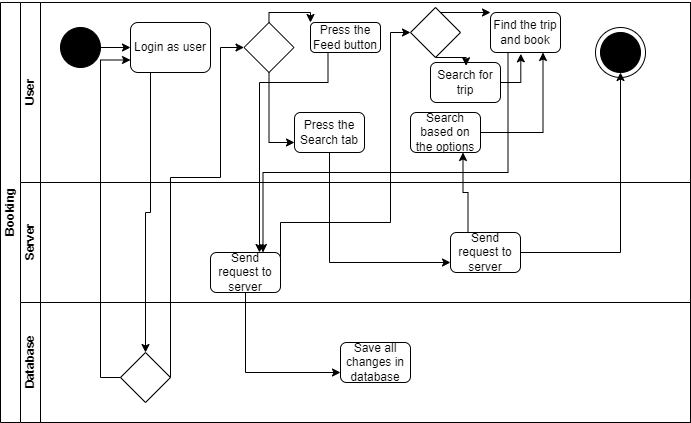

The diagram above was exported from draw.io. Its source (the exported page's mxGraphModel, read from the mxfile embedded in the PNG):
<mxGraphModel dx="868" dy="425" grid="1" gridSize="10" guides="1" tooltips="1" connect="1" arrows="1" fold="1" page="1" pageScale="1" pageWidth="827" pageHeight="1169" math="0" shadow="0">
  <root>
    <mxCell id="0" />
    <mxCell id="1" parent="0" />
    <mxCell id="dNxyNK7c78bLwvsdeMH5-19" value="Booking" style="swimlane;html=1;childLayout=stackLayout;resizeParent=1;resizeParentMax=0;horizontal=0;startSize=20;horizontalStack=0;" parent="1" vertex="1">
      <mxGeometry x="120" y="120" width="690" height="420" as="geometry" />
    </mxCell>
    <mxCell id="ZrjQXJkZthFbHCWMLZrY-18" style="edgeStyle=orthogonalEdgeStyle;rounded=0;orthogonalLoop=1;jettySize=auto;html=1;exitX=1;exitY=0.5;exitDx=0;exitDy=0;entryX=0;entryY=0.5;entryDx=0;entryDy=0;" parent="dNxyNK7c78bLwvsdeMH5-19" source="ZrjQXJkZthFbHCWMLZrY-13" target="ZrjQXJkZthFbHCWMLZrY-17" edge="1">
      <mxGeometry relative="1" as="geometry">
        <Array as="points">
          <mxPoint x="280" y="220" />
          <mxPoint x="390" y="220" />
          <mxPoint x="390" y="30" />
        </Array>
      </mxGeometry>
    </mxCell>
    <mxCell id="dNxyNK7c78bLwvsdeMH5-21" value="User" style="swimlane;html=1;startSize=20;horizontal=0;" parent="dNxyNK7c78bLwvsdeMH5-19" vertex="1">
      <mxGeometry x="20" width="670" height="180" as="geometry" />
    </mxCell>
    <mxCell id="YTZunqjqnU--mBY97681-1" value="" style="ellipse;whiteSpace=wrap;html=1;aspect=fixed;" vertex="1" parent="dNxyNK7c78bLwvsdeMH5-21">
      <mxGeometry x="575" y="25" width="50" height="50" as="geometry" />
    </mxCell>
    <mxCell id="ZrjQXJkZthFbHCWMLZrY-2" value="Login as user" style="rounded=1;whiteSpace=wrap;html=1;" parent="dNxyNK7c78bLwvsdeMH5-21" vertex="1">
      <mxGeometry x="110" y="20" width="80" height="50" as="geometry" />
    </mxCell>
    <mxCell id="ZrjQXJkZthFbHCWMLZrY-3" style="edgeStyle=orthogonalEdgeStyle;rounded=0;orthogonalLoop=1;jettySize=auto;html=1;exitX=0.5;exitY=1;exitDx=0;exitDy=0;" parent="dNxyNK7c78bLwvsdeMH5-21" source="ZrjQXJkZthFbHCWMLZrY-2" target="ZrjQXJkZthFbHCWMLZrY-2" edge="1">
      <mxGeometry relative="1" as="geometry" />
    </mxCell>
    <mxCell id="ZrjQXJkZthFbHCWMLZrY-12" style="edgeStyle=orthogonalEdgeStyle;rounded=0;orthogonalLoop=1;jettySize=auto;html=1;exitX=0.5;exitY=0;exitDx=0;exitDy=0;entryX=0;entryY=0;entryDx=0;entryDy=0;" parent="dNxyNK7c78bLwvsdeMH5-21" source="ZrjQXJkZthFbHCWMLZrY-10" target="ZrjQXJkZthFbHCWMLZrY-11" edge="1">
      <mxGeometry relative="1" as="geometry">
        <Array as="points">
          <mxPoint x="249" y="10" />
        </Array>
      </mxGeometry>
    </mxCell>
    <mxCell id="ZrjQXJkZthFbHCWMLZrY-27" style="edgeStyle=orthogonalEdgeStyle;rounded=0;orthogonalLoop=1;jettySize=auto;html=1;exitX=0.5;exitY=1;exitDx=0;exitDy=0;entryX=0;entryY=0.75;entryDx=0;entryDy=0;" parent="dNxyNK7c78bLwvsdeMH5-21" source="ZrjQXJkZthFbHCWMLZrY-10" target="ZrjQXJkZthFbHCWMLZrY-24" edge="1">
      <mxGeometry relative="1" as="geometry" />
    </mxCell>
    <mxCell id="ZrjQXJkZthFbHCWMLZrY-10" value="" style="rhombus;whiteSpace=wrap;html=1;" parent="dNxyNK7c78bLwvsdeMH5-21" vertex="1">
      <mxGeometry x="223.5" y="20" width="50" height="50" as="geometry" />
    </mxCell>
    <mxCell id="ZrjQXJkZthFbHCWMLZrY-11" value="Press the Feed button" style="rounded=1;whiteSpace=wrap;html=1;" parent="dNxyNK7c78bLwvsdeMH5-21" vertex="1">
      <mxGeometry x="290" y="20" width="70" height="30" as="geometry" />
    </mxCell>
    <mxCell id="ZrjQXJkZthFbHCWMLZrY-21" style="edgeStyle=orthogonalEdgeStyle;rounded=0;orthogonalLoop=1;jettySize=auto;html=1;exitX=0.5;exitY=0;exitDx=0;exitDy=0;entryX=0;entryY=0;entryDx=0;entryDy=0;" parent="dNxyNK7c78bLwvsdeMH5-21" source="ZrjQXJkZthFbHCWMLZrY-17" target="ZrjQXJkZthFbHCWMLZrY-19" edge="1">
      <mxGeometry relative="1" as="geometry">
        <Array as="points">
          <mxPoint x="415" y="10" />
        </Array>
      </mxGeometry>
    </mxCell>
    <mxCell id="ZrjQXJkZthFbHCWMLZrY-17" value="" style="rhombus;whiteSpace=wrap;html=1;" parent="dNxyNK7c78bLwvsdeMH5-21" vertex="1">
      <mxGeometry x="390" y="5" width="50" height="50" as="geometry" />
    </mxCell>
    <mxCell id="ZrjQXJkZthFbHCWMLZrY-19" value="Find the trip and book" style="rounded=1;whiteSpace=wrap;html=1;" parent="dNxyNK7c78bLwvsdeMH5-21" vertex="1">
      <mxGeometry x="470" y="10" width="70" height="40" as="geometry" />
    </mxCell>
    <mxCell id="ZrjQXJkZthFbHCWMLZrY-24" value="Press the Search tab" style="rounded=1;whiteSpace=wrap;html=1;" parent="dNxyNK7c78bLwvsdeMH5-21" vertex="1">
      <mxGeometry x="274" y="110" width="70" height="40" as="geometry" />
    </mxCell>
    <mxCell id="ZrjQXJkZthFbHCWMLZrY-30" style="edgeStyle=orthogonalEdgeStyle;rounded=0;orthogonalLoop=1;jettySize=auto;html=1;exitX=1;exitY=0.5;exitDx=0;exitDy=0;entryX=0.75;entryY=1;entryDx=0;entryDy=0;" parent="dNxyNK7c78bLwvsdeMH5-21" source="ZrjQXJkZthFbHCWMLZrY-28" target="ZrjQXJkZthFbHCWMLZrY-19" edge="1">
      <mxGeometry relative="1" as="geometry" />
    </mxCell>
    <mxCell id="ZrjQXJkZthFbHCWMLZrY-28" value="Search based on the options" style="rounded=1;whiteSpace=wrap;html=1;" parent="dNxyNK7c78bLwvsdeMH5-21" vertex="1">
      <mxGeometry x="390" y="110" width="70" height="40" as="geometry" />
    </mxCell>
    <mxCell id="ZrjQXJkZthFbHCWMLZrY-35" value="" style="ellipse;whiteSpace=wrap;html=1;fillColor=#000000;" parent="dNxyNK7c78bLwvsdeMH5-21" vertex="1">
      <mxGeometry x="580" y="30" width="40" height="40" as="geometry" />
    </mxCell>
    <mxCell id="dNxyNK7c78bLwvsdeMH5-20" value="Server" style="swimlane;html=1;startSize=20;horizontal=0;" parent="dNxyNK7c78bLwvsdeMH5-19" vertex="1">
      <mxGeometry x="20" y="180" width="670" height="120" as="geometry" />
    </mxCell>
    <mxCell id="ZrjQXJkZthFbHCWMLZrY-13" value="Send request to server" style="rounded=1;whiteSpace=wrap;html=1;" parent="dNxyNK7c78bLwvsdeMH5-20" vertex="1">
      <mxGeometry x="190" y="70" width="70" height="40" as="geometry" />
    </mxCell>
    <mxCell id="ZrjQXJkZthFbHCWMLZrY-25" value="Send request to server" style="rounded=1;whiteSpace=wrap;html=1;" parent="dNxyNK7c78bLwvsdeMH5-20" vertex="1">
      <mxGeometry x="430" y="50" width="70" height="40" as="geometry" />
    </mxCell>
    <mxCell id="dNxyNK7c78bLwvsdeMH5-22" value="Database" style="swimlane;html=1;startSize=20;horizontal=0;" parent="dNxyNK7c78bLwvsdeMH5-19" vertex="1">
      <mxGeometry x="20" y="300" width="670" height="120" as="geometry" />
    </mxCell>
    <mxCell id="ZrjQXJkZthFbHCWMLZrY-5" value="" style="rhombus;whiteSpace=wrap;html=1;" parent="dNxyNK7c78bLwvsdeMH5-22" vertex="1">
      <mxGeometry x="100" y="50" width="50" height="50" as="geometry" />
    </mxCell>
    <mxCell id="ZrjQXJkZthFbHCWMLZrY-22" value="Save all changes in database" style="rounded=1;whiteSpace=wrap;html=1;" parent="dNxyNK7c78bLwvsdeMH5-22" vertex="1">
      <mxGeometry x="320" y="40" width="70" height="40" as="geometry" />
    </mxCell>
    <mxCell id="ZrjQXJkZthFbHCWMLZrY-6" style="edgeStyle=orthogonalEdgeStyle;rounded=0;orthogonalLoop=1;jettySize=auto;html=1;exitX=0.25;exitY=1;exitDx=0;exitDy=0;entryX=0.5;entryY=0;entryDx=0;entryDy=0;" parent="dNxyNK7c78bLwvsdeMH5-19" source="ZrjQXJkZthFbHCWMLZrY-2" target="ZrjQXJkZthFbHCWMLZrY-5" edge="1">
      <mxGeometry relative="1" as="geometry" />
    </mxCell>
    <mxCell id="ZrjQXJkZthFbHCWMLZrY-7" style="edgeStyle=orthogonalEdgeStyle;rounded=0;orthogonalLoop=1;jettySize=auto;html=1;exitX=0;exitY=0.5;exitDx=0;exitDy=0;entryX=0;entryY=0.75;entryDx=0;entryDy=0;" parent="dNxyNK7c78bLwvsdeMH5-19" source="ZrjQXJkZthFbHCWMLZrY-5" target="ZrjQXJkZthFbHCWMLZrY-2" edge="1">
      <mxGeometry relative="1" as="geometry" />
    </mxCell>
    <mxCell id="ZrjQXJkZthFbHCWMLZrY-9" style="edgeStyle=orthogonalEdgeStyle;rounded=0;orthogonalLoop=1;jettySize=auto;html=1;exitX=1;exitY=0.5;exitDx=0;exitDy=0;entryX=0;entryY=0.5;entryDx=0;entryDy=0;" parent="dNxyNK7c78bLwvsdeMH5-19" source="ZrjQXJkZthFbHCWMLZrY-5" target="ZrjQXJkZthFbHCWMLZrY-10" edge="1">
      <mxGeometry relative="1" as="geometry">
        <mxPoint x="238.88" y="71.84999999999997" as="targetPoint" />
        <Array as="points">
          <mxPoint x="220" y="175" />
          <mxPoint x="220" y="45" />
        </Array>
      </mxGeometry>
    </mxCell>
    <mxCell id="ZrjQXJkZthFbHCWMLZrY-15" style="edgeStyle=orthogonalEdgeStyle;rounded=0;orthogonalLoop=1;jettySize=auto;html=1;exitX=0.25;exitY=1;exitDx=0;exitDy=0;" parent="dNxyNK7c78bLwvsdeMH5-19" source="ZrjQXJkZthFbHCWMLZrY-11" target="ZrjQXJkZthFbHCWMLZrY-13" edge="1">
      <mxGeometry relative="1" as="geometry">
        <Array as="points">
          <mxPoint x="327" y="80" />
          <mxPoint x="259" y="80" />
        </Array>
      </mxGeometry>
    </mxCell>
    <mxCell id="ZrjQXJkZthFbHCWMLZrY-20" style="edgeStyle=orthogonalEdgeStyle;rounded=0;orthogonalLoop=1;jettySize=auto;html=1;exitX=0.25;exitY=1;exitDx=0;exitDy=0;entryX=0.75;entryY=0;entryDx=0;entryDy=0;" parent="dNxyNK7c78bLwvsdeMH5-19" source="ZrjQXJkZthFbHCWMLZrY-19" target="ZrjQXJkZthFbHCWMLZrY-13" edge="1">
      <mxGeometry relative="1" as="geometry">
        <Array as="points">
          <mxPoint x="508" y="170" />
          <mxPoint x="263" y="170" />
        </Array>
      </mxGeometry>
    </mxCell>
    <mxCell id="ZrjQXJkZthFbHCWMLZrY-23" style="edgeStyle=orthogonalEdgeStyle;rounded=0;orthogonalLoop=1;jettySize=auto;html=1;exitX=0.5;exitY=1;exitDx=0;exitDy=0;entryX=0;entryY=0.75;entryDx=0;entryDy=0;" parent="dNxyNK7c78bLwvsdeMH5-19" source="ZrjQXJkZthFbHCWMLZrY-13" target="ZrjQXJkZthFbHCWMLZrY-22" edge="1">
      <mxGeometry relative="1" as="geometry" />
    </mxCell>
    <mxCell id="ZrjQXJkZthFbHCWMLZrY-26" style="edgeStyle=orthogonalEdgeStyle;rounded=0;orthogonalLoop=1;jettySize=auto;html=1;exitX=0.5;exitY=1;exitDx=0;exitDy=0;entryX=0;entryY=0.75;entryDx=0;entryDy=0;" parent="dNxyNK7c78bLwvsdeMH5-19" source="ZrjQXJkZthFbHCWMLZrY-24" target="ZrjQXJkZthFbHCWMLZrY-25" edge="1">
      <mxGeometry relative="1" as="geometry" />
    </mxCell>
    <mxCell id="ZrjQXJkZthFbHCWMLZrY-29" style="edgeStyle=orthogonalEdgeStyle;rounded=0;orthogonalLoop=1;jettySize=auto;html=1;exitX=0.25;exitY=0;exitDx=0;exitDy=0;entryX=0.75;entryY=1;entryDx=0;entryDy=0;" parent="dNxyNK7c78bLwvsdeMH5-19" source="ZrjQXJkZthFbHCWMLZrY-25" target="ZrjQXJkZthFbHCWMLZrY-28" edge="1">
      <mxGeometry relative="1" as="geometry" />
    </mxCell>
    <mxCell id="ZrjQXJkZthFbHCWMLZrY-36" style="edgeStyle=orthogonalEdgeStyle;rounded=0;orthogonalLoop=1;jettySize=auto;html=1;exitX=1;exitY=0.5;exitDx=0;exitDy=0;" parent="dNxyNK7c78bLwvsdeMH5-19" source="ZrjQXJkZthFbHCWMLZrY-25" target="ZrjQXJkZthFbHCWMLZrY-35" edge="1">
      <mxGeometry relative="1" as="geometry" />
    </mxCell>
    <mxCell id="ZrjQXJkZthFbHCWMLZrY-4" style="edgeStyle=orthogonalEdgeStyle;rounded=0;orthogonalLoop=1;jettySize=auto;html=1;exitX=1;exitY=0.5;exitDx=0;exitDy=0;" parent="1" source="ZrjQXJkZthFbHCWMLZrY-1" target="ZrjQXJkZthFbHCWMLZrY-2" edge="1">
      <mxGeometry relative="1" as="geometry" />
    </mxCell>
    <mxCell id="ZrjQXJkZthFbHCWMLZrY-1" value="" style="ellipse;whiteSpace=wrap;html=1;fillColor=#000000;" parent="1" vertex="1">
      <mxGeometry x="180" y="145" width="40" height="40" as="geometry" />
    </mxCell>
    <mxCell id="ZrjQXJkZthFbHCWMLZrY-34" style="edgeStyle=orthogonalEdgeStyle;rounded=0;orthogonalLoop=1;jettySize=auto;html=1;exitX=1;exitY=0.5;exitDx=0;exitDy=0;entryX=0.433;entryY=1.033;entryDx=0;entryDy=0;entryPerimeter=0;" parent="1" source="ZrjQXJkZthFbHCWMLZrY-31" target="ZrjQXJkZthFbHCWMLZrY-19" edge="1">
      <mxGeometry relative="1" as="geometry" />
    </mxCell>
    <mxCell id="ZrjQXJkZthFbHCWMLZrY-31" value="Search for trip" style="rounded=1;whiteSpace=wrap;html=1;" parent="1" vertex="1">
      <mxGeometry x="550" y="180" width="70" height="40" as="geometry" />
    </mxCell>
    <mxCell id="ZrjQXJkZthFbHCWMLZrY-33" style="edgeStyle=orthogonalEdgeStyle;rounded=0;orthogonalLoop=1;jettySize=auto;html=1;exitX=0.5;exitY=1;exitDx=0;exitDy=0;entryX=0.508;entryY=0.081;entryDx=0;entryDy=0;entryPerimeter=0;" parent="1" source="ZrjQXJkZthFbHCWMLZrY-17" target="ZrjQXJkZthFbHCWMLZrY-31" edge="1">
      <mxGeometry relative="1" as="geometry" />
    </mxCell>
  </root>
</mxGraphModel>